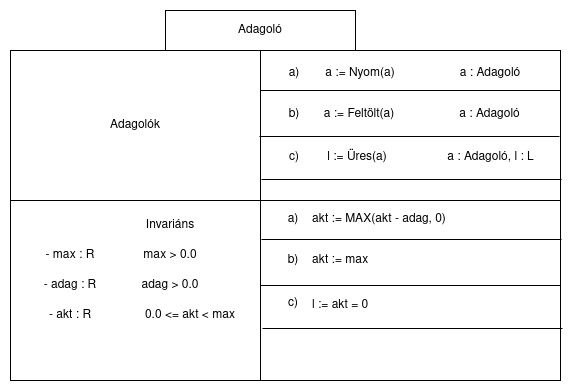

The diagram above was exported from draw.io. Its source (the exported page's mxGraphModel, read from the mxfile embedded in the PNG):
<mxGraphModel dx="1432" dy="762" grid="1" gridSize="10" guides="1" tooltips="1" connect="1" arrows="1" fold="1" page="1" pageScale="1" pageWidth="827" pageHeight="1169" math="0" shadow="0">
  <root>
    <mxCell id="WIyWlLk6GJQsqaUBKTNV-0" />
    <mxCell id="WIyWlLk6GJQsqaUBKTNV-1" parent="WIyWlLk6GJQsqaUBKTNV-0" />
    <mxCell id="gmzRB0MLfcLj1hh2bDw5-38" value="" style="rounded=0;whiteSpace=wrap;html=1;" vertex="1" parent="WIyWlLk6GJQsqaUBKTNV-1">
      <mxGeometry x="130" y="150" width="550" height="330" as="geometry" />
    </mxCell>
    <mxCell id="gmzRB0MLfcLj1hh2bDw5-39" value="" style="rounded=0;whiteSpace=wrap;html=1;" vertex="1" parent="WIyWlLk6GJQsqaUBKTNV-1">
      <mxGeometry x="130" y="150" width="250" height="150" as="geometry" />
    </mxCell>
    <mxCell id="gmzRB0MLfcLj1hh2bDw5-40" value="" style="rounded=0;whiteSpace=wrap;html=1;" vertex="1" parent="WIyWlLk6GJQsqaUBKTNV-1">
      <mxGeometry x="380" y="300" width="300" height="180" as="geometry" />
    </mxCell>
    <mxCell id="gmzRB0MLfcLj1hh2bDw5-41" value="Adagolók" style="text;html=1;align=center;verticalAlign=middle;whiteSpace=wrap;rounded=0;" vertex="1" parent="WIyWlLk6GJQsqaUBKTNV-1">
      <mxGeometry x="225" y="210" width="60" height="30" as="geometry" />
    </mxCell>
    <mxCell id="gmzRB0MLfcLj1hh2bDw5-42" value="" style="rounded=0;whiteSpace=wrap;html=1;" vertex="1" parent="WIyWlLk6GJQsqaUBKTNV-1">
      <mxGeometry x="285" y="110" width="190" height="40" as="geometry" />
    </mxCell>
    <mxCell id="gmzRB0MLfcLj1hh2bDw5-44" value="Adagoló" style="text;html=1;align=center;verticalAlign=middle;whiteSpace=wrap;rounded=0;" vertex="1" parent="WIyWlLk6GJQsqaUBKTNV-1">
      <mxGeometry x="350" y="115" width="60" height="30" as="geometry" />
    </mxCell>
    <mxCell id="gmzRB0MLfcLj1hh2bDw5-45" value="- max : R" style="text;html=1;align=center;verticalAlign=middle;whiteSpace=wrap;rounded=0;" vertex="1" parent="WIyWlLk6GJQsqaUBKTNV-1">
      <mxGeometry x="160" y="340" width="60" height="30" as="geometry" />
    </mxCell>
    <mxCell id="gmzRB0MLfcLj1hh2bDw5-46" value="Invariáns" style="text;html=1;align=center;verticalAlign=middle;whiteSpace=wrap;rounded=0;" vertex="1" parent="WIyWlLk6GJQsqaUBKTNV-1">
      <mxGeometry x="260" y="310" width="60" height="30" as="geometry" />
    </mxCell>
    <mxCell id="gmzRB0MLfcLj1hh2bDw5-47" value="&lt;div&gt;max &amp;gt; 0.0&lt;/div&gt;" style="text;html=1;align=center;verticalAlign=middle;whiteSpace=wrap;rounded=0;" vertex="1" parent="WIyWlLk6GJQsqaUBKTNV-1">
      <mxGeometry x="260" y="340" width="60" height="30" as="geometry" />
    </mxCell>
    <mxCell id="gmzRB0MLfcLj1hh2bDw5-48" value="- adag : R" style="text;html=1;align=center;verticalAlign=middle;whiteSpace=wrap;rounded=0;" vertex="1" parent="WIyWlLk6GJQsqaUBKTNV-1">
      <mxGeometry x="160" y="370" width="60" height="30" as="geometry" />
    </mxCell>
    <mxCell id="gmzRB0MLfcLj1hh2bDw5-49" value="&lt;div&gt;adag &amp;gt; 0.0&lt;/div&gt;" style="text;html=1;align=center;verticalAlign=middle;whiteSpace=wrap;rounded=0;" vertex="1" parent="WIyWlLk6GJQsqaUBKTNV-1">
      <mxGeometry x="260" y="370" width="60" height="30" as="geometry" />
    </mxCell>
    <mxCell id="gmzRB0MLfcLj1hh2bDw5-50" value="- akt : R" style="text;html=1;align=center;verticalAlign=middle;whiteSpace=wrap;rounded=0;" vertex="1" parent="WIyWlLk6GJQsqaUBKTNV-1">
      <mxGeometry x="160" y="400" width="60" height="30" as="geometry" />
    </mxCell>
    <mxCell id="gmzRB0MLfcLj1hh2bDw5-51" value="&lt;div&gt;0.0 &amp;lt;= akt &amp;lt; max&lt;/div&gt;" style="text;html=1;align=center;verticalAlign=middle;whiteSpace=wrap;rounded=0;" vertex="1" parent="WIyWlLk6GJQsqaUBKTNV-1">
      <mxGeometry x="250" y="400" width="120" height="30" as="geometry" />
    </mxCell>
    <mxCell id="gmzRB0MLfcLj1hh2bDw5-52" value="a := Nyom(a)" style="text;html=1;align=center;verticalAlign=middle;whiteSpace=wrap;rounded=0;" vertex="1" parent="WIyWlLk6GJQsqaUBKTNV-1">
      <mxGeometry x="405" y="158" width="150" height="30" as="geometry" />
    </mxCell>
    <mxCell id="gmzRB0MLfcLj1hh2bDw5-53" value="" style="endArrow=none;html=1;rounded=0;" edge="1" parent="WIyWlLk6GJQsqaUBKTNV-1">
      <mxGeometry width="50" height="50" relative="1" as="geometry">
        <mxPoint x="680" y="190" as="sourcePoint" />
        <mxPoint x="380" y="190" as="targetPoint" />
      </mxGeometry>
    </mxCell>
    <mxCell id="gmzRB0MLfcLj1hh2bDw5-54" value="a : Adagoló" style="text;html=1;align=center;verticalAlign=middle;whiteSpace=wrap;rounded=0;" vertex="1" parent="WIyWlLk6GJQsqaUBKTNV-1">
      <mxGeometry x="550" y="158" width="120" height="30" as="geometry" />
    </mxCell>
    <mxCell id="gmzRB0MLfcLj1hh2bDw5-55" value="a := Feltölt(a)" style="text;html=1;align=center;verticalAlign=middle;whiteSpace=wrap;rounded=0;" vertex="1" parent="WIyWlLk6GJQsqaUBKTNV-1">
      <mxGeometry x="404" y="199" width="150" height="30" as="geometry" />
    </mxCell>
    <mxCell id="gmzRB0MLfcLj1hh2bDw5-56" value="" style="endArrow=none;html=1;rounded=0;" edge="1" parent="WIyWlLk6GJQsqaUBKTNV-1">
      <mxGeometry width="50" height="50" relative="1" as="geometry">
        <mxPoint x="679" y="236" as="sourcePoint" />
        <mxPoint x="379" y="236" as="targetPoint" />
      </mxGeometry>
    </mxCell>
    <mxCell id="gmzRB0MLfcLj1hh2bDw5-57" value="a : Adagoló" style="text;html=1;align=center;verticalAlign=middle;whiteSpace=wrap;rounded=0;" vertex="1" parent="WIyWlLk6GJQsqaUBKTNV-1">
      <mxGeometry x="550" y="199" width="119" height="30" as="geometry" />
    </mxCell>
    <mxCell id="gmzRB0MLfcLj1hh2bDw5-58" value="l := Üres(a)" style="text;html=1;align=center;verticalAlign=middle;whiteSpace=wrap;rounded=0;" vertex="1" parent="WIyWlLk6GJQsqaUBKTNV-1">
      <mxGeometry x="414" y="242" width="126" height="30" as="geometry" />
    </mxCell>
    <mxCell id="gmzRB0MLfcLj1hh2bDw5-59" value="" style="endArrow=none;html=1;rounded=0;" edge="1" parent="WIyWlLk6GJQsqaUBKTNV-1">
      <mxGeometry width="50" height="50" relative="1" as="geometry">
        <mxPoint x="681" y="279" as="sourcePoint" />
        <mxPoint x="381" y="279" as="targetPoint" />
      </mxGeometry>
    </mxCell>
    <mxCell id="gmzRB0MLfcLj1hh2bDw5-60" value="a : Adagoló, l : L" style="text;html=1;align=center;verticalAlign=middle;whiteSpace=wrap;rounded=0;" vertex="1" parent="WIyWlLk6GJQsqaUBKTNV-1">
      <mxGeometry x="550" y="242" width="121" height="30" as="geometry" />
    </mxCell>
    <mxCell id="gmzRB0MLfcLj1hh2bDw5-61" value="akt := MAX(akt - adag, 0)" style="text;html=1;align=left;verticalAlign=middle;whiteSpace=wrap;rounded=0;" vertex="1" parent="WIyWlLk6GJQsqaUBKTNV-1">
      <mxGeometry x="430" y="304" width="180" height="30" as="geometry" />
    </mxCell>
    <mxCell id="gmzRB0MLfcLj1hh2bDw5-62" value="" style="endArrow=none;html=1;rounded=0;" edge="1" parent="WIyWlLk6GJQsqaUBKTNV-1">
      <mxGeometry width="50" height="50" relative="1" as="geometry">
        <mxPoint x="681" y="339" as="sourcePoint" />
        <mxPoint x="381" y="339" as="targetPoint" />
      </mxGeometry>
    </mxCell>
    <mxCell id="gmzRB0MLfcLj1hh2bDw5-65" value="" style="endArrow=none;html=1;rounded=0;" edge="1" parent="WIyWlLk6GJQsqaUBKTNV-1">
      <mxGeometry width="50" height="50" relative="1" as="geometry">
        <mxPoint x="680" y="385" as="sourcePoint" />
        <mxPoint x="380" y="385" as="targetPoint" />
      </mxGeometry>
    </mxCell>
    <mxCell id="gmzRB0MLfcLj1hh2bDw5-68" value="" style="endArrow=none;html=1;rounded=0;" edge="1" parent="WIyWlLk6GJQsqaUBKTNV-1">
      <mxGeometry width="50" height="50" relative="1" as="geometry">
        <mxPoint x="682" y="428" as="sourcePoint" />
        <mxPoint x="382" y="428" as="targetPoint" />
      </mxGeometry>
    </mxCell>
    <mxCell id="gmzRB0MLfcLj1hh2bDw5-70" value="a)" style="text;html=1;align=center;verticalAlign=middle;whiteSpace=wrap;rounded=0;" vertex="1" parent="WIyWlLk6GJQsqaUBKTNV-1">
      <mxGeometry x="384" y="158" width="60" height="30" as="geometry" />
    </mxCell>
    <mxCell id="gmzRB0MLfcLj1hh2bDw5-71" value="b)" style="text;html=1;align=center;verticalAlign=middle;whiteSpace=wrap;rounded=0;" vertex="1" parent="WIyWlLk6GJQsqaUBKTNV-1">
      <mxGeometry x="384" y="199" width="60" height="30" as="geometry" />
    </mxCell>
    <mxCell id="gmzRB0MLfcLj1hh2bDw5-72" value="&lt;div&gt;c)&lt;/div&gt;" style="text;html=1;align=center;verticalAlign=middle;whiteSpace=wrap;rounded=0;" vertex="1" parent="WIyWlLk6GJQsqaUBKTNV-1">
      <mxGeometry x="384" y="242" width="60" height="30" as="geometry" />
    </mxCell>
    <mxCell id="gmzRB0MLfcLj1hh2bDw5-73" value="a)" style="text;html=1;align=center;verticalAlign=middle;whiteSpace=wrap;rounded=0;" vertex="1" parent="WIyWlLk6GJQsqaUBKTNV-1">
      <mxGeometry x="383" y="304" width="60" height="30" as="geometry" />
    </mxCell>
    <mxCell id="gmzRB0MLfcLj1hh2bDw5-74" value="b)" style="text;html=1;align=center;verticalAlign=middle;whiteSpace=wrap;rounded=0;" vertex="1" parent="WIyWlLk6GJQsqaUBKTNV-1">
      <mxGeometry x="383" y="345" width="60" height="30" as="geometry" />
    </mxCell>
    <mxCell id="gmzRB0MLfcLj1hh2bDw5-75" value="&lt;div&gt;c)&lt;/div&gt;" style="text;html=1;align=center;verticalAlign=middle;whiteSpace=wrap;rounded=0;" vertex="1" parent="WIyWlLk6GJQsqaUBKTNV-1">
      <mxGeometry x="383" y="388" width="60" height="30" as="geometry" />
    </mxCell>
    <mxCell id="gmzRB0MLfcLj1hh2bDw5-76" value="&lt;div align=&quot;left&quot;&gt;akt := max&lt;/div&gt;" style="text;html=1;align=left;verticalAlign=middle;whiteSpace=wrap;rounded=0;" vertex="1" parent="WIyWlLk6GJQsqaUBKTNV-1">
      <mxGeometry x="430" y="345" width="180" height="30" as="geometry" />
    </mxCell>
    <mxCell id="gmzRB0MLfcLj1hh2bDw5-77" value="l := akt = 0" style="text;html=1;align=left;verticalAlign=middle;whiteSpace=wrap;rounded=0;" vertex="1" parent="WIyWlLk6GJQsqaUBKTNV-1">
      <mxGeometry x="430" y="390" width="180" height="30" as="geometry" />
    </mxCell>
  </root>
</mxGraphModel>